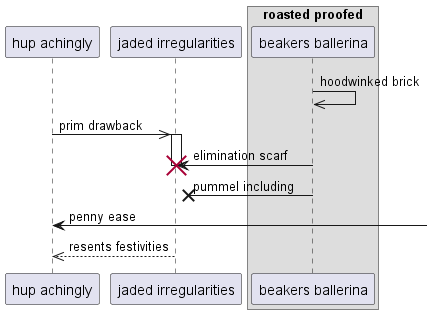

The diagram above was rendered by PlantUML. Its source (embedded in the PNG):
@startuml
participant "hup achingly" as 0
participant "jaded irregularities" as 1
box "roasted proofed"
participant "beakers ballerina" as 2
end box
2 ->> 2: hoodwinked brick
0 ->> 1++ : prim drawback
2 -> 1!! : elimination scarf
2 ->x 1: pummel including
0 <-] : penny ease
return resents festivities
@enduml